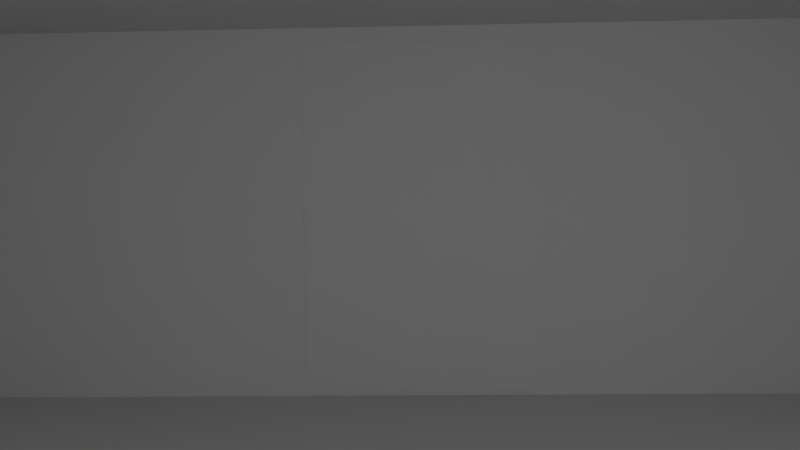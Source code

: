# Source: camera.blend  (saved by Blender 2.72.0; exported with 4.5.12 LTS)
import bpy
from mathutils import Matrix  # noqa: F401  (used for matrix-valued properties, if any)

bpy.ops.wm.read_factory_settings(use_empty=True)
scene = bpy.context.scene
scene.name = 'Scene'

# ---- collections
col_collection_1 = bpy.data.collections.new('Collection 1'); scene.collection.children.link(col_collection_1)

# ---- materials (node trees are filled in below, after node groups)
mat_material = bpy.data.materials.new('Material')
mat_material.alpha_threshold = 0.0
mat_material.use_transparent_shadow = False
mat_material.roughness = 0.5
mat_material.specular_intensity = 0.0
mat_material.line_color = (0.0, 0.0, 0.0, 1.0)

# ---- material node trees

# ---- world
world_world = bpy.data.worlds.new('World'); scene.world = world_world
world_world.color = (0.05088, 0.05088, 0.05088)
world_world.use_sun_shadow = False
world_world.sun_shadow_jitter_overblur = 0.0
world_world.cycles.sampling_method = 'MANUAL'
world_world.cycles.sample_map_resolution = 256

# ---- cameras
cam_camera = bpy.data.cameras.new('Camera')
cam_camera.clip_end = 100.0
cam_camera.lens = 35.0
cam_camera.sensor_width = 32.0
cam_camera.sensor_height = 18.0
cam_camera.ortho_scale = 7.314
cam_camera.dof.focus_distance = 0.0
cam_camera.dof.aperture_fstop = 128.0

# ---- lights
light_lamp = bpy.data.lights.new('Lamp', 'POINT')
light_lamp.transmission_factor = 0.0
light_lamp.cutoff_distance = 30.0
light_lamp.energy = 100.0
light_lamp.shadow_buffer_clip_start = 1.001
light_lamp.shadow_soft_size = 0.1
light_lamp.shadow_maximum_resolution = 0.006
light_lamp.use_absolute_resolution = True
light_lamp.cycles.use_multiple_importance_sampling = False

# ---- meshes
me_plane = bpy.data.meshes.new('Plane')
me_plane.from_pydata([(-0.9078, -1.0, 7.622e-09), (1.092, -1.0, 7.622e-09), (-0.9078, 1.0, 7.622e-09), (1.092, 1.0, 7.622e-09)], [], [(0, 1, 3, 2)])
_uv = me_plane.uv_layers.new(name='UVMap')
_uv.uv.foreach_set('vector', [0.2636, 0.9918, 0.2627, 0.001343, 0.6742, 0.000457, 0.675, 0.9909])
me_plane.use_remesh_preserve_volume = False
me_plane.use_remesh_preserve_attributes = False
me_plane.use_mirror_vertex_groups = False
me_plane.update()
me_cube = bpy.data.meshes.new('Cube')
me_cube.from_pydata([(1.0, 1.0, -1.0), (1.0, -1.0, -1.0), (-1.0, -1.0, -1.0), (-1.0, 1.0, -1.0), (1.0, 1.0, 1.0), (1.0, -1.0, 1.0), (-1.0, -1.0, 1.0), (-1.0, 1.0, 1.0)], [], [(0, 3, 2, 1), (4, 5, 6, 7), (0, 1, 5, 4), (1, 2, 6, 5), (2, 3, 7, 6), (4, 7, 3, 0)])
_uv = me_cube.uv_layers.new(name='UVMap')
_uv.uv.foreach_set('vector', [0.0, 0.0, 1.0, 0.0, 1.0, 1.0, 0.0, 1.0, 0.0, 0.0, 1.0, 0.0, 1.0, 1.0, 0.0, 1.0, 0.0, 0.0, 1.0, 0.0, 1.0, 1.0, 0.0, 1.0, 0.0, 0.0, 1.0, 0.0, 1.0, 1.0, 0.0, 1.0, 0.0, 0.0, 1.0, 0.0, 1.0, 1.0, 0.0, 1.0, 0.0, 0.0, 1.0, 0.0, 1.0, 1.0, 0.0, 1.0])
me_cube.materials.append(mat_material)
me_cube.use_remesh_preserve_volume = False
me_cube.use_remesh_preserve_attributes = False
me_cube.use_mirror_vertex_groups = False
me_cube.update()

# ---- objects
ob_door = bpy.data.objects.new('Door', me_plane)
ob_cube = bpy.data.objects.new('Cube', me_cube)
ob_lamp = bpy.data.objects.new('Lamp', light_lamp)
ob_camera = bpy.data.objects.new('Camera', cam_camera)

# ---- transforms, parenting, visibility, modifiers, constraints
ob_door.location = (-5.99, -0.05203, 0.1154)
ob_door.rotation_euler = (0.0, 1.571, 0.0)
ob_door.scale = (1.891, 1.285, 1.0)
ob_door.lineart.crease_threshold = 0.0
ob_cube.location = (0.0, 0.0, 0.0)
ob_cube.scale = (6.0, 5.0, 2.0)
ob_cube.lock_rotations_4d = False
ob_cube.empty_display_type = 'ARROWS'
ob_cube.lineart.crease_threshold = 0.0
ob_lamp.location = (4.076, 1.005, 0.6968)
ob_lamp.rotation_euler = (0.6503, 0.05522, 1.866)
ob_lamp.lock_rotations_4d = False
ob_lamp.empty_display_type = 'ARROWS'
ob_lamp.color = (0.0, 0.0, 0.0, 0.0)
ob_lamp.lineart.crease_threshold = 0.0
ob_camera.location = (3.473, 0.0407, 0.1116)
ob_camera.rotation_euler = (1.544, 0.01292, 1.606)
ob_camera.scale = (1.0, 1.0, 1.0)
ob_camera.lock_rotations_4d = False
ob_camera.empty_display_type = 'ARROWS'
ob_camera.color = (0.0, 0.0, 0.0, 0.0)
ob_camera.display_type = 'WIRE'
ob_camera.lineart.crease_threshold = 0.0

# ---- collection membership
col_collection_1.objects.link(ob_door)
col_collection_1.objects.link(ob_cube)
col_collection_1.objects.link(ob_lamp)
col_collection_1.objects.link(ob_camera)

# ---- scene / render settings (as saved in the file)
scene.camera = ob_camera
scene.frame_start = 1; scene.frame_end = 250; scene.frame_set(1)
scene.render.engine = 'BLENDER_EEVEE_NEXT'
scene.render.resolution_percentage = 50
scene.render.dither_intensity = 0.0
scene.cycles.use_denoising = False
scene.cycles.samples = 10
scene.cycles.sampling_pattern = 'TABULATED_SOBOL'
scene.cycles.light_sampling_threshold = 0.0
scene.cycles.use_adaptive_sampling = False
scene.cycles.use_light_tree = False
scene.cycles.blur_glossy = 0.0
scene.cycles.pixel_filter_type = 'GAUSSIAN'
scene.cycles.sample_clamp_indirect = 0.0
scene.view_settings.view_transform = 'Standard'
bpy.context.view_layer.update()
